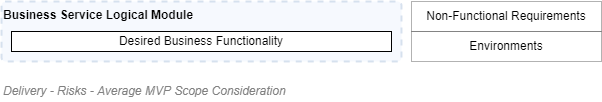

The diagram above was exported from draw.io. Its source (the exported page's mxGraphModel, read from the mxfile embedded in the PNG):
<mxGraphModel dx="782" dy="549" grid="1" gridSize="10" guides="1" tooltips="1" connect="1" arrows="1" fold="1" page="1" pageScale="1" pageWidth="827" pageHeight="1169" math="0" shadow="0">
  <root>
    <mxCell id="LyaYE3f1FcfYYcJANbl--0" />
    <mxCell id="LyaYE3f1FcfYYcJANbl--1" parent="LyaYE3f1FcfYYcJANbl--0" />
    <mxCell id="n1xib4embxHWNGrTuSvz-2" value="Non-Functional Requirements" style="rounded=0;whiteSpace=wrap;html=1;fontSize=12;fillColor=#ffffff;gradientColor=none;opacity=30;align=center;" parent="LyaYE3f1FcfYYcJANbl--1" vertex="1">
      <mxGeometry x="530" y="230" width="190" height="30" as="geometry" />
    </mxCell>
    <mxCell id="-UbT6YXGDEel0hWgygGN-0" value="Business Service Logical Module" style="rounded=1;whiteSpace=wrap;html=1;fontSize=12;fillColor=#dae8fc;opacity=25;align=left;strokeWidth=2;dashed=1;absoluteArcSize=1;arcSize=8;container=1;collapsible=0;recursiveResize=0;verticalAlign=top;strokeColor=#6c8ebf;fontStyle=1" parent="LyaYE3f1FcfYYcJANbl--1" vertex="1">
      <mxGeometry x="120" y="230" width="400" height="60" as="geometry" />
    </mxCell>
    <mxCell id="-UbT6YXGDEel0hWgygGN-1" value="Desired Business Functionality" style="rounded=0;whiteSpace=wrap;html=1;fontSize=12;fillColor=#ffffff;gradientColor=none;align=center;" parent="-UbT6YXGDEel0hWgygGN-0" vertex="1">
      <mxGeometry x="10" y="30" width="380" height="20" as="geometry" />
    </mxCell>
    <mxCell id="-UbT6YXGDEel0hWgygGN-6" value="Environments" style="rounded=0;whiteSpace=wrap;html=1;fontSize=12;fillColor=#ffffff;gradientColor=none;opacity=30;align=center;" parent="LyaYE3f1FcfYYcJANbl--1" vertex="1">
      <mxGeometry x="530" y="260" width="190" height="30" as="geometry" />
    </mxCell>
    <mxCell id="GZhWF1ZgN366ZpurgQ6i-0" value="&lt;font style=&quot;font-size: 12px&quot;&gt;Delivery - Risks - Average MVP Scope Consideration&lt;/font&gt;" style="text;strokeColor=none;fillColor=none;html=1;fontSize=12;fontStyle=2;verticalAlign=middle;align=left;shadow=0;glass=0;comic=0;opacity=30;fontColor=#808080;" parent="LyaYE3f1FcfYYcJANbl--1" vertex="1">
      <mxGeometry x="120" y="310" width="520" height="20" as="geometry" />
    </mxCell>
  </root>
</mxGraphModel>